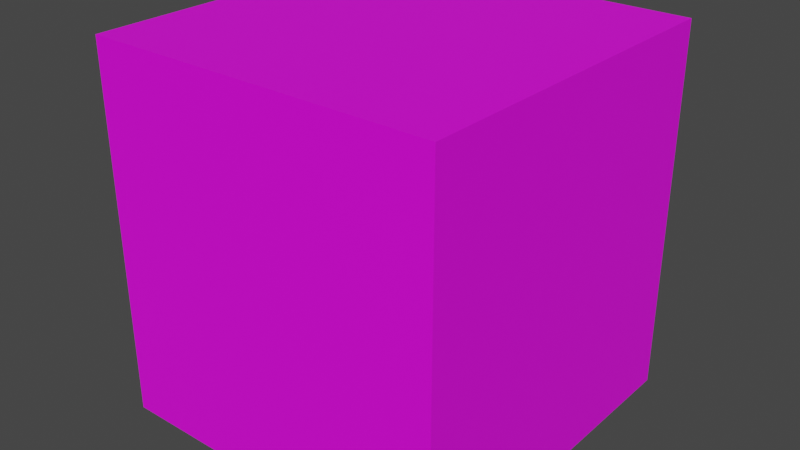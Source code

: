# Source: Sand_Block.blend  (saved by Blender 2.93.21; exported with 4.5.12 LTS)
import bpy
from mathutils import Matrix  # noqa: F401  (used for matrix-valued properties, if any)

bpy.ops.wm.read_factory_settings(use_empty=True)
scene = bpy.context.scene
scene.name = 'Scene'

# ---- collections
col_collection = bpy.data.collections.new('Collection'); scene.collection.children.link(col_collection)

# ---- images (referenced by path relative to the original .blend; pixels are not part of the script)
import os
ASSET_DIR = os.environ.get("B2B_ASSET_DIR", "")  # directory of the original .blend (textures are referenced by path, not embedded)
HERE = os.path.dirname(os.path.abspath(__file__))  # packed textures are extracted next to this script under _unpacked/

def load_image(name, relpath, width, height, colorspace="sRGB"):
    """Load a texture the original file referenced (path relative to the .blend, or extracted next to this script)."""
    p = next((c for c in (os.path.join(HERE, relpath), os.path.join(ASSET_DIR, relpath)) if relpath and os.path.exists(c)), "")
    if p:
        img = bpy.data.images.load(p, check_existing=True)
        img.name = name
    else:  # same state as the original file: an image datablock whose file is absent (Cycles renders it pink)
        img = bpy.data.images.new(name, width, height)
        img.source = "FILE"
        img.filepath = "//" + (relpath or name)
    img.colorspace_settings.name = colorspace
    return img
img_sand_png = load_image('sand.png', 'sand.png', 1024, 1024, 'sRGB')

# ---- materials (node trees are filled in below, after node groups)
mat_material = bpy.data.materials.new('Material')
mat_material.alpha_threshold = 0.0
mat_material.use_transparent_shadow = False
mat_material.line_color = (0.0, 0.0, 0.0, 1.0)
mat_material_001 = bpy.data.materials.new('Material.001')
mat_material_001.use_transparent_shadow = False

# ---- material node trees
mat_material.use_nodes = True; mat_material.node_tree.nodes.clear()
_N = mat_material.node_tree.nodes; _L = mat_material.node_tree.links
n0 = _N.new('ShaderNodeOutputMaterial'); n0.name = 'Material Output'; n0.location = (300, 300)
n1 = _N.new('ShaderNodeBsdfPrincipled'); n1.name = 'Principled BSDF'; n1.location = (10, 300)
n1.distribution = 'GGX'
n1.subsurface_method = 'BURLEY'
n1.inputs[2].default_value = 0.4
n1.inputs[3].default_value = 1.45
n1.inputs[27].default_value = (0.0, 0.0, 0.0, 1.0)
n1.inputs[28].default_value = 1.0
n2 = _N.new('ShaderNodeTexImage'); n2.name = 'Image Texture'; n2.location = (-280, 280)
n2.image = img_sand_png
_L.new(n1.outputs[0], n0.inputs[0])
_L.new(n2.outputs[0], n1.inputs[0])
n0.is_active_output = True
mat_material_001.use_nodes = True; mat_material_001.node_tree.nodes.clear()
_N = mat_material_001.node_tree.nodes; _L = mat_material_001.node_tree.links
n0 = _N.new('ShaderNodeBsdfPrincipled'); n0.name = 'Principled BSDF'; n0.location = (10, 300)
n0.distribution = 'GGX'
n0.subsurface_method = 'BURLEY'
n0.inputs[3].default_value = 1.45
n0.inputs[27].default_value = (0.0, 0.0, 0.0, 1.0)
n0.inputs[28].default_value = 1.0
n1 = _N.new('ShaderNodeOutputMaterial'); n1.name = 'Material Output'; n1.location = (300, 300)
n2 = _N.new('ShaderNodeTexImage'); n2.name = 'Image Texture'; n2.location = (-280, 280)
n2.image = img_sand_png
_L.new(n0.outputs[0], n1.inputs[0])
_L.new(n2.outputs[0], n0.inputs[0])
n1.is_active_output = True

# ---- world
world_world = bpy.data.worlds.new('World'); scene.world = world_world
world_world.use_nodes = True; world_world.node_tree.nodes.clear()
_N = world_world.node_tree.nodes; _L = world_world.node_tree.links
n0 = _N.new('ShaderNodeOutputWorld'); n0.name = 'World Output'; n0.location = (300, 300)
n1 = _N.new('ShaderNodeBackground'); n1.name = 'Background'; n1.location = (10, 300)
n1.inputs[0].default_value = (0.05088, 0.05088, 0.05088, 1.0)
_L.new(n1.outputs[0], n0.inputs[0])
n0.is_active_output = True
world_world.color = (0.05088, 0.05088, 0.05088)
world_world.use_sun_shadow = False
world_world.sun_shadow_jitter_overblur = 0.0

# ---- meshes
me_cube = bpy.data.meshes.new('Cube')
me_cube.from_pydata([(1.0, 1.0, -1.0), (1.0, -1.0, -1.0), (-1.0, 1.0, -1.0), (-1.0, -1.0, -1.0), (-1.0, -1.0, 1.114), (-1.0, 1.0, 1.114), (1.0, -1.0, 1.114), (1.0, 1.0, 1.114)], [], [(0, 7, 6, 1), (2, 5, 7, 0), (2, 0, 1, 3), (3, 4, 5, 2), (7, 5, 4, 6), (1, 6, 4, 3)])
me_cube.polygons.foreach_set('material_index', [1, 1, 0, 1, 1, 1])
_uv = me_cube.uv_layers.new(name='UVMap')
_uv.uv.foreach_set('vector', [0.7353, 0.4261, 0.5271, 0.638, 0.7306, 0.643, 0.9539, 0.4297, 0.5771, 0.3485, 0.3917, 0.6887, 0.5271, 0.638, 0.7353, 0.4261, 0.5771, 0.3485, 0.7353, 0.4261, 0.5886, 0.5662, 0.4486, 0.4195, 0.4486, 0.4195, 0.2403, 0.6352, 0.3917, 0.6887, 0.5771, 0.3485, 0.5271, 0.638, 0.3917, 0.6887, 0.2403, 0.6352, 0.3899, 0.4655, 0.2361, 0.4371, 0.04233, 0.65, 0.2403, 0.6352, 0.4486, 0.4195])
me_cube.materials.append(mat_material)
me_cube.materials.append(mat_material_001)
me_cube.use_remesh_preserve_volume = False
me_cube.use_remesh_preserve_attributes = False
me_cube.use_mirror_vertex_groups = False
me_cube.update()

# ---- objects
ob_cube = bpy.data.objects.new('Cube', me_cube)

# ---- transforms, parenting, visibility, modifiers, constraints
ob_cube.location = (0.0, 0.0, 1.0)
ob_cube.lock_rotations_4d = False
ob_cube.empty_display_type = 'ARROWS'
ob_cube.lineart.crease_threshold = 0.0

# ---- collection membership
col_collection.objects.link(ob_cube)

# ---- scene / render settings (as saved in the file)
scene.frame_start = 1; scene.frame_end = 250; scene.frame_set(0)
scene.render.engine = 'BLENDER_EEVEE_NEXT'
scene.cycles.use_denoising = False
scene.cycles.samples = 128
scene.cycles.sampling_pattern = 'TABULATED_SOBOL'
scene.cycles.use_adaptive_sampling = False
scene.cycles.use_light_tree = False
scene.view_settings.view_transform = 'Filmic'
bpy.context.view_layer.update()

# ---- added for rendering (the .blend has no active camera and no usable light): camera, sun
cam_auto = bpy.data.cameras.new('AutoCamera')
cam_auto.lens = 50.0
cam_auto.sensor_width = 36.0
cam_auto.clip_end = 1000.0
ob_auto_camera = bpy.data.objects.new('AutoCamera', cam_auto)
scene.collection.objects.link(ob_auto_camera)
ob_auto_camera.location = (3.26737, -3.92085, 3.67115)
ob_auto_camera.rotation_euler = (1.09748, -7.21219e-08, 0.694738)
scene.camera = ob_auto_camera
light_auto_sun = bpy.data.lights.new('AutoSun', 'SUN')
light_auto_sun.energy = 3.0
light_auto_sun.angle = 0.0523599
ob_auto_sun = bpy.data.objects.new('AutoSun', light_auto_sun)
scene.collection.objects.link(ob_auto_sun)
ob_auto_sun.rotation_euler = (0.872665, 0.174533, 0.523599)
bpy.context.view_layer.update()

